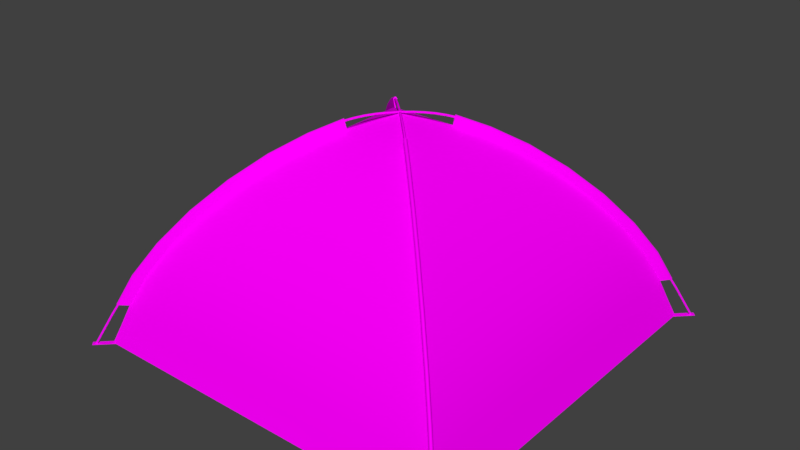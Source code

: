 # Source: BL_Tent_Civilian.blend  (saved by Blender 2.79.0; exported with 4.5.12 LTS)
import bpy
from mathutils import Matrix  # noqa: F401  (used for matrix-valued properties, if any)

bpy.ops.wm.read_factory_settings(use_empty=True)
scene = bpy.context.scene
scene.name = 'Scene'

# ---- collections
col_collection_1 = bpy.data.collections.new('Collection 1'); scene.collection.children.link(col_collection_1)

# ---- images (referenced by path relative to the original .blend; pixels are not part of the script)
import os
ASSET_DIR = os.environ.get("B2B_ASSET_DIR", "")  # directory of the original .blend (textures are referenced by path, not embedded)
HERE = os.path.dirname(os.path.abspath(__file__))  # packed textures are extracted next to this script under _unpacked/

def load_image(name, relpath, width, height, colorspace="sRGB"):
    """Load a texture the original file referenced (path relative to the .blend, or extracted next to this script)."""
    p = next((c for c in (os.path.join(HERE, relpath), os.path.join(ASSET_DIR, relpath)) if relpath and os.path.exists(c)), "")
    if p:
        img = bpy.data.images.load(p, check_existing=True)
        img.name = name
    else:  # same state as the original file: an image datablock whose file is absent (Cycles renders it pink)
        img = bpy.data.images.new(name, width, height)
        img.source = "FILE"
        img.filepath = "//" + (relpath or name)
    img.colorspace_settings.name = colorspace
    return img
img_tx_tent_civilian_png = load_image('TX_Tent_Civilian.png', 'TX_Tent_Civilian.png', 1024, 1024, 'sRGB')

# ---- materials (node trees are filled in below, after node groups)
mat_mt_tent_civilian = bpy.data.materials.new('MT_Tent_Civilian')
mat_mt_tent_civilian.alpha_threshold = 0.0
mat_mt_tent_civilian.roughness = 0.5

# ---- node groups
ng_auto_smooth = bpy.data.node_groups.new('Auto Smooth', 'GeometryNodeTree')
_s = ng_auto_smooth.interface.new_socket(name='Geometry', in_out='OUTPUT', socket_type='NodeSocketGeometry')
_s = ng_auto_smooth.interface.new_socket(name='Geometry', in_out='INPUT', socket_type='NodeSocketGeometry')
_s = ng_auto_smooth.interface.new_socket(name='Angle', in_out='INPUT', socket_type='NodeSocketFloat')
_s.subtype = 'ANGLE'
_s.min_value = 0.0
_s.max_value = 3.142
ng_auto_smooth.is_modifier = True
_N = ng_auto_smooth.nodes; _L = ng_auto_smooth.links
n0 = _N.new('NodeGroupOutput'); n0.name = 'Group Output'; n0.location = (480, -100)
n1 = _N.new('NodeGroupInput'); n1.name = 'Group Input'; n1.location = (-420, -300)
n2 = _N.new('NodeGroupInput'); n2.name = 'Group Input.001'; n2.location = (-60, -100)
n3 = _N.new('GeometryNodeSetShadeSmooth'); n3.name = 'Set Shade Smooth'; n3.location = (120, -100)
n3.domain = 'EDGE'
n4 = _N.new('GeometryNodeSetShadeSmooth'); n4.name = 'Set Shade Smooth.001'; n4.location = (300, -100)
n5 = _N.new('GeometryNodeInputMeshEdgeAngle'); n5.name = 'Edge Angle'; n5.location = (-420, -220)
n6 = _N.new('GeometryNodeInputEdgeSmooth'); n6.name = 'Is Edge Smooth'; n6.location = (-60, -160)
n7 = _N.new('GeometryNodeInputShadeSmooth'); n7.name = 'Is Face Smooth'; n7.location = (-240, -340)
n8 = _N.new('FunctionNodeBooleanMath'); n8.name = 'Boolean Math'; n8.location = (-60, -220)
n9 = _N.new('FunctionNodeCompare'); n9.name = 'Compare'; n9.location = (-240, -180)
n9.operation = 'LESS_EQUAL'
_L.new(n5.outputs[0], n9.inputs[0])
_L.new(n4.outputs[0], n0.inputs[0])
_L.new(n1.outputs[1], n9.inputs[1])
_L.new(n9.outputs[0], n8.inputs[0])
_L.new(n7.outputs[0], n8.inputs[1])
_L.new(n2.outputs[0], n3.inputs[0])
_L.new(n6.outputs[0], n3.inputs[1])
_L.new(n3.outputs[0], n4.inputs[0])
_L.new(n8.outputs[0], n3.inputs[2])
n0.is_active_output = True

# ---- material node trees
mat_mt_tent_civilian.use_nodes = True; mat_mt_tent_civilian.node_tree.nodes.clear()
_N = mat_mt_tent_civilian.node_tree.nodes; _L = mat_mt_tent_civilian.node_tree.links
n0 = _N.new('ShaderNodeOutputMaterial'); n0.name = 'Material Output'; n0.location = (300, 300)
n1 = _N.new('ShaderNodeBsdfDiffuse'); n1.name = 'Diffuse BSDF'; n1.location = (10, 300)
n2 = _N.new('ShaderNodeTexImage'); n2.name = 'Image Texture'; n2.location = (-182, 267)
n2.width = 138
n2.image = img_tx_tent_civilian_png
_L.new(n1.outputs[0], n0.inputs[0])
_L.new(n2.outputs[0], n1.inputs[0])
n0.is_active_output = True

# ---- world
world_world = bpy.data.worlds.new('World'); scene.world = world_world
world_world.color = (0.05088, 0.05088, 0.05088)
world_world.use_sun_shadow = False
world_world.sun_shadow_jitter_overblur = 0.0
world_world.cycles.sampling_method = 'MANUAL'

# ---- meshes
me_ms_tent_civilian = bpy.data.meshes.new('MS_Tent_Civilian')
me_ms_tent_civilian.from_pydata([(-1.053, -1.053, 0.0), (-1.053, 1.053, 0.0), (1.053, -1.053, 0.0), (0.0, 0.0, 1.216), (1.053, 1.053, 0.0), (-1.018, -1.018, 0.1001), (-0.9767, -0.9767, 0.2235), (-0.9129, -0.9129, 0.3787), (-0.8174, -0.8174, 0.5465), (-0.6995, -0.6995, 0.7109), (-0.568, -0.568, 0.8599), (-0.432, -0.432, 0.9848), (-0.3005, -0.3005, 1.081), (-0.1826, -0.1826, 1.146), (-0.08715, -0.08715, 1.184), (-0.08715, 0.08715, 1.184), (-0.1826, 0.1826, 1.146), (-0.3005, 0.3005, 1.081), (-0.432, 0.432, 0.9848), (-0.568, 0.568, 0.8599), (-0.6995, 0.6995, 0.7109), (-0.8174, 0.8174, 0.5465), (-0.9129, 0.9129, 0.3787), (-0.9767, 0.9767, 0.2235), (-1.018, 1.018, 0.1001), (0.08715, 0.08715, 1.184), (0.1826, 0.1826, 1.146), (0.3005, 0.3005, 1.081), (0.432, 0.432, 0.9848), (0.568, 0.568, 0.8599), (0.6995, 0.6995, 0.7109), (0.8174, 0.8174, 0.5465), (0.9129, 0.9129, 0.3787), (0.9767, 0.9767, 0.2235), (1.018, 1.018, 0.1001), (0.08715, -0.08715, 1.184), (0.1826, -0.1826, 1.146), (0.3005, -0.3005, 1.081), (0.432, -0.432, 0.9848), (0.568, -0.568, 0.8599), (0.6995, -0.6995, 0.7109), (0.8174, -0.8174, 0.5465), (0.9129, -0.9129, 0.3787), (0.9767, -0.9767, 0.2235), (1.018, -1.018, 0.1001), (0.1812, -0.1788, 1.137), (0.2988, -0.2964, 1.072), (0.4297, -0.4273, 0.9761), (0.5651, -0.5627, 0.8518), (0.696, -0.6936, 0.7035), (0.8134, -0.811, 0.5398), (0.9083, -0.9058, 0.3731), (0.9718, -0.9694, 0.2184), (0.1782, -0.1817, 1.137), (0.2959, -0.2994, 1.072), (0.4267, -0.4302, 0.9761), (0.5621, -0.5656, 0.8518), (0.693, -0.6965, 0.7035), (0.8104, -0.814, 0.5398), (0.9053, -0.9088, 0.3731), (0.9689, -0.9724, 0.2184), (1.043, -1.048, 0.1763), (1.048, -1.043, 0.1763), (1.047, -1.038, 0.1736), (1.041, -1.037, 0.1708), (1.037, -1.041, 0.1708), (1.038, -1.047, 0.1736), (1.001, -1.006, 0.2686), (1.006, -1.001, 0.2686), (1.005, -0.9963, 0.2657), (0.9996, -0.9954, 0.2628), (0.9954, -0.9996, 0.2628), (0.9963, -1.005, 0.2657), (0.1964, -0.2006, 1.189), (0.2006, -0.1964, 1.189), (0.2017, -0.1932, 1.184), (0.1985, -0.1943, 1.179), (0.1943, -0.1985, 1.179), (0.1932, -0.2017, 1.184), (0.1578, -0.162, 1.204), (0.162, -0.1578, 1.204), (0.1633, -0.1548, 1.199), (0.1604, -0.1561, 1.194), (0.1561, -0.1604, 1.194), (0.1548, -0.1633, 1.199), (0.1194, -0.1237, 1.215), (0.1237, -0.1194, 1.215), (0.1252, -0.1167, 1.21), (0.1225, -0.1182, 1.205), (0.1182, -0.1225, 1.205), (0.1167, -0.1252, 1.21), (0.08129, -0.08554, 1.222), (0.08554, -0.08129, 1.222), (0.08728, -0.0788, 1.217), (0.08478, -0.08054, 1.212), (0.08054, -0.08478, 1.212), (0.0788, -0.08728, 1.217), (0.04334, -0.04759, 1.226), (0.04759, -0.04334, 1.226), (0.04958, -0.0411, 1.221), (0.04733, -0.04309, 1.216), (0.04309, -0.04733, 1.216), (0.0411, -0.04958, 1.221), (0.006252, 0.002234, 1.223), (-0.002234, -0.006252, 1.223), (1.121, -1.117, -4.194e-09), (1.119, -1.11, -3.728e-09), (1.113, -1.108, -2.796e-09), (1.117, -1.121, -4.194e-09), (1.11, -1.119, -3.728e-09), (1.108, -1.113, -2.796e-09), (0.1915, -0.1878, 1.2), (0.1953, -0.1813, 1.192), (0.3154, -0.3117, 1.131), (0.3185, -0.3044, 1.124), (0.4535, -0.4498, 1.031), (0.4557, -0.4416, 1.024), (0.5962, -0.5926, 0.8994), (0.5976, -0.5836, 0.8934), (0.7343, -0.7306, 0.743), (0.7348, -0.7208, 0.738), (0.8582, -0.8545, 0.5703), (0.8579, -0.8439, 0.5664), (0.9584, -0.9547, 0.3942), (0.9575, -0.9435, 0.3913), (1.024, -1.01, 0.2293), (1.025, -1.022, 0.2312), (0.1808, -0.1959, 1.192), (0.1873, -0.1921, 1.2), (0.3039, -0.319, 1.124), (0.3112, -0.3159, 1.131), (0.4411, -0.4562, 1.024), (0.4492, -0.454, 1.031), (0.583, -0.5981, 0.8934), (0.592, -0.5968, 0.8994), (0.7202, -0.7354, 0.738), (0.7301, -0.7349, 0.743), (0.8433, -0.8585, 0.5664), (0.8539, -0.8587, 0.5703), (0.9429, -0.958, 0.3913), (0.9541, -0.9589, 0.3942), (1.021, -1.026, 0.2312), (1.01, -1.025, 0.2293), (0.0, -0.004003, 1.228), (0.0, -0.004003, 1.218), (0.004003, 0.0, 1.228), (0.004003, 0.0, 1.218), (1.053, -1.053, 0.0), (1.118, -1.138, -9.187e-09), (1.118, -1.138, 0.002002), (1.138, -1.118, -9.187e-09), (1.138, -1.118, 0.002002), (1.053, -1.033, 0.0), (1.053, -1.033, 0.002002), (1.053, -1.053, 0.002002), (1.033, -1.053, 0.0), (1.033, -1.053, 0.002002), (1.128, -1.128, -9.187e-09), (1.128, -1.128, 0.002002), (-0.1812, -0.1788, 1.137), (-0.2988, -0.2964, 1.072), (-0.4297, -0.4273, 0.9761), (-0.5651, -0.5627, 0.8518), (-0.696, -0.6936, 0.7035), (-0.8134, -0.811, 0.5398), (-0.9083, -0.9058, 0.3731), (-0.9718, -0.9694, 0.2184), (-0.1782, -0.1817, 1.137), (-0.2959, -0.2994, 1.072), (-0.4267, -0.4302, 0.9761), (-0.5621, -0.5656, 0.8518), (-0.693, -0.6965, 0.7035), (-0.8104, -0.814, 0.5398), (-0.9053, -0.9088, 0.3731), (-0.9689, -0.9724, 0.2184), (-1.043, -1.048, 0.1763), (-1.048, -1.043, 0.1763), (-1.047, -1.038, 0.1736), (-1.041, -1.037, 0.1708), (-1.037, -1.041, 0.1708), (-1.038, -1.047, 0.1736), (-1.001, -1.006, 0.2686), (-1.006, -1.001, 0.2686), (-1.005, -0.9963, 0.2657), (-0.9996, -0.9954, 0.2628), (-0.9954, -0.9996, 0.2628), (-0.9963, -1.005, 0.2657), (-0.1964, -0.2006, 1.189), (-0.2006, -0.1964, 1.189), (-0.2017, -0.1932, 1.184), (-0.1985, -0.1943, 1.179), (-0.1943, -0.1985, 1.179), (-0.1932, -0.2017, 1.184), (-0.1578, -0.162, 1.204), (-0.162, -0.1578, 1.204), (-0.1633, -0.1548, 1.199), (-0.1604, -0.1561, 1.194), (-0.1561, -0.1604, 1.194), (-0.1548, -0.1633, 1.199), (-0.1194, -0.1237, 1.215), (-0.1237, -0.1194, 1.215), (-0.1252, -0.1167, 1.21), (-0.1225, -0.1182, 1.205), (-0.1182, -0.1225, 1.205), (-0.1167, -0.1252, 1.21), (-0.08129, -0.08554, 1.222), (-0.08554, -0.08129, 1.222), (-0.08728, -0.0788, 1.217), (-0.08478, -0.08054, 1.212), (-0.08054, -0.08478, 1.212), (-0.0788, -0.08728, 1.217), (-0.04334, -0.04759, 1.226), (-0.04759, -0.04334, 1.226), (-0.04958, -0.0411, 1.221), (-0.04733, -0.04309, 1.216), (-0.04309, -0.04733, 1.216), (-0.0411, -0.04958, 1.221), (-0.006252, 0.002234, 1.223), (0.002234, -0.006252, 1.223), (-1.121, -1.117, -4.194e-09), (-1.119, -1.11, -3.728e-09), (-1.113, -1.108, -2.796e-09), (-1.117, -1.121, -4.194e-09), (-1.11, -1.119, -3.728e-09), (-1.108, -1.113, -2.796e-09), (-0.1915, -0.1878, 1.2), (-0.1953, -0.1813, 1.192), (-0.3154, -0.3117, 1.131), (-0.3185, -0.3044, 1.124), (-0.4535, -0.4498, 1.031), (-0.4557, -0.4416, 1.024), (-0.5962, -0.5926, 0.8994), (-0.5976, -0.5836, 0.8934), (-0.7343, -0.7306, 0.743), (-0.7348, -0.7208, 0.738), (-0.8582, -0.8545, 0.5703), (-0.8579, -0.8439, 0.5664), (-0.9584, -0.9547, 0.3942), (-0.9575, -0.9435, 0.3913), (-1.024, -1.01, 0.2293), (-1.025, -1.022, 0.2312), (-0.1808, -0.1959, 1.192), (-0.1873, -0.1921, 1.2), (-0.3039, -0.319, 1.124), (-0.3112, -0.3159, 1.131), (-0.4411, -0.4562, 1.024), (-0.4492, -0.454, 1.031), (-0.583, -0.5981, 0.8934), (-0.592, -0.5968, 0.8994), (-0.7202, -0.7354, 0.738), (-0.7301, -0.7349, 0.743), (-0.8433, -0.8585, 0.5664), (-0.8539, -0.8587, 0.5703), (-0.9429, -0.958, 0.3913), (-0.9541, -0.9589, 0.3942), (-1.021, -1.026, 0.2312), (-1.01, -1.025, 0.2293), (0.0, -0.004003, 1.228), (0.0, -0.004003, 1.218), (-0.004003, 0.0, 1.228), (-0.004003, 0.0, 1.218), (-1.053, -1.053, 0.0), (-1.118, -1.138, -9.187e-09), (-1.118, -1.138, 0.002002), (-1.138, -1.118, -9.187e-09), (-1.138, -1.118, 0.002002), (-1.053, -1.033, 0.0), (-1.053, -1.033, 0.002002), (-1.053, -1.053, 0.002002), (-1.033, -1.053, 0.0), (-1.033, -1.053, 0.002002), (-1.128, -1.128, -9.187e-09), (-1.128, -1.128, 0.002002), (0.1812, 0.1788, 1.137), (0.2988, 0.2964, 1.072), (0.4297, 0.4273, 0.9761), (0.5651, 0.5627, 0.8518), (0.696, 0.6936, 0.7035), (0.8134, 0.811, 0.5398), (0.9083, 0.9058, 0.3731), (0.9718, 0.9694, 0.2184), (0.1782, 0.1817, 1.137), (0.2959, 0.2994, 1.072), (0.4267, 0.4302, 0.9761), (0.5621, 0.5656, 0.8518), (0.693, 0.6965, 0.7035), (0.8104, 0.814, 0.5398), (0.9053, 0.9088, 0.3731), (0.9689, 0.9724, 0.2184), (1.043, 1.048, 0.1763), (1.048, 1.043, 0.1763), (1.047, 1.038, 0.1736), (1.041, 1.037, 0.1708), (1.037, 1.041, 0.1708), (1.038, 1.047, 0.1736), (1.001, 1.006, 0.2686), (1.006, 1.001, 0.2686), (1.005, 0.9963, 0.2657), (0.9996, 0.9954, 0.2628), (0.9954, 0.9996, 0.2628), (0.9963, 1.005, 0.2657), (0.1964, 0.2006, 1.189), (0.2006, 0.1964, 1.189), (0.2017, 0.1932, 1.184), (0.1985, 0.1943, 1.179), (0.1943, 0.1985, 1.179), (0.1932, 0.2017, 1.184), (0.1578, 0.162, 1.204), (0.162, 0.1578, 1.204), (0.1633, 0.1548, 1.199), (0.1604, 0.1561, 1.194), (0.1561, 0.1604, 1.194), (0.1548, 0.1633, 1.199), (0.1194, 0.1237, 1.215), (0.1237, 0.1194, 1.215), (0.1252, 0.1167, 1.21), (0.1225, 0.1182, 1.205), (0.1182, 0.1225, 1.205), (0.1167, 0.1252, 1.21), (0.08129, 0.08554, 1.222), (0.08554, 0.08129, 1.222), (0.08728, 0.0788, 1.217), (0.08478, 0.08054, 1.212), (0.08054, 0.08478, 1.212), (0.0788, 0.08728, 1.217), (0.04334, 0.04759, 1.226), (0.04759, 0.04334, 1.226), (0.04958, 0.0411, 1.221), (0.04733, 0.04309, 1.216), (0.04309, 0.04733, 1.216), (0.0411, 0.04958, 1.221), (0.006252, -0.002234, 1.223), (-0.002234, 0.006252, 1.223), (1.121, 1.117, -4.194e-09), (1.119, 1.11, -3.728e-09), (1.113, 1.108, -2.796e-09), (1.117, 1.121, -4.194e-09), (1.11, 1.119, -3.728e-09), (1.108, 1.113, -2.796e-09), (0.1915, 0.1878, 1.2), (0.1953, 0.1813, 1.192), (0.3154, 0.3117, 1.131), (0.3185, 0.3044, 1.124), (0.4535, 0.4498, 1.031), (0.4557, 0.4416, 1.024), (0.5962, 0.5926, 0.8994), (0.5976, 0.5836, 0.8934), (0.7343, 0.7306, 0.743), (0.7348, 0.7208, 0.738), (0.8582, 0.8545, 0.5703), (0.8579, 0.8439, 0.5664), (0.9584, 0.9547, 0.3942), (0.9575, 0.9435, 0.3913), (1.024, 1.01, 0.2293), (1.025, 1.022, 0.2312), (0.1808, 0.1959, 1.192), (0.1873, 0.1921, 1.2), (0.3039, 0.319, 1.124), (0.3112, 0.3159, 1.131), (0.4411, 0.4562, 1.024), (0.4492, 0.454, 1.031), (0.583, 0.5981, 0.8934), (0.592, 0.5968, 0.8994), (0.7202, 0.7354, 0.738), (0.7301, 0.7349, 0.743), (0.8433, 0.8585, 0.5664), (0.8539, 0.8587, 0.5703), (0.9429, 0.958, 0.3913), (0.9541, 0.9589, 0.3942), (1.021, 1.026, 0.2312), (1.01, 1.025, 0.2293), (0.0, 0.004003, 1.228), (0.0, 0.004003, 1.218), (0.004003, 0.0, 1.228), (0.004003, 0.0, 1.218), (1.053, 1.053, 0.0), (1.118, 1.138, -9.187e-09), (1.118, 1.138, 0.002002), (1.138, 1.118, -9.187e-09), (1.138, 1.118, 0.002002), (1.053, 1.033, 0.0), (1.053, 1.033, 0.002002), (1.053, 1.053, 0.002002), (1.033, 1.053, 0.0), (1.033, 1.053, 0.002002), (1.128, 1.128, -9.187e-09), (1.128, 1.128, 0.002002), (-0.1812, 0.1788, 1.137), (-0.2988, 0.2964, 1.072), (-0.4297, 0.4273, 0.9761), (-0.5651, 0.5627, 0.8518), (-0.696, 0.6936, 0.7035), (-0.8134, 0.811, 0.5398), (-0.9083, 0.9058, 0.3731), (-0.9718, 0.9694, 0.2184), (-0.1782, 0.1817, 1.137), (-0.2959, 0.2994, 1.072), (-0.4267, 0.4302, 0.9761), (-0.5621, 0.5656, 0.8518), (-0.693, 0.6965, 0.7035), (-0.8104, 0.814, 0.5398), (-0.9053, 0.9088, 0.3731), (-0.9689, 0.9724, 0.2184), (-1.043, 1.048, 0.1763), (-1.048, 1.043, 0.1763), (-1.047, 1.038, 0.1736), (-1.041, 1.037, 0.1708), (-1.037, 1.041, 0.1708), (-1.038, 1.047, 0.1736), (-1.001, 1.006, 0.2686), (-1.006, 1.001, 0.2686), (-1.005, 0.9963, 0.2657), (-0.9996, 0.9954, 0.2628), (-0.9954, 0.9996, 0.2628), (-0.9963, 1.005, 0.2657), (-0.1964, 0.2006, 1.189), (-0.2006, 0.1964, 1.189), (-0.2017, 0.1932, 1.184), (-0.1985, 0.1943, 1.179), (-0.1943, 0.1985, 1.179), (-0.1932, 0.2017, 1.184), (-0.1578, 0.162, 1.204), (-0.162, 0.1578, 1.204), (-0.1633, 0.1548, 1.199), (-0.1604, 0.1561, 1.194), (-0.1561, 0.1604, 1.194), (-0.1548, 0.1633, 1.199), (-0.1194, 0.1237, 1.215), (-0.1237, 0.1194, 1.215), (-0.1252, 0.1167, 1.21), (-0.1225, 0.1182, 1.205), (-0.1182, 0.1225, 1.205), (-0.1167, 0.1252, 1.21), (-0.08129, 0.08554, 1.222), (-0.08554, 0.08129, 1.222), (-0.08728, 0.0788, 1.217), (-0.08478, 0.08054, 1.212), (-0.08054, 0.08478, 1.212), (-0.0788, 0.08728, 1.217), (-0.04334, 0.04759, 1.226), (-0.04759, 0.04334, 1.226), (-0.04958, 0.0411, 1.221), (-0.04733, 0.04309, 1.216), (-0.04309, 0.04733, 1.216), (-0.0411, 0.04958, 1.221), (-0.006252, -0.002234, 1.223), (0.002234, 0.006252, 1.223), (-1.121, 1.117, -4.194e-09), (-1.119, 1.11, -3.728e-09), (-1.113, 1.108, -2.796e-09), (-1.117, 1.121, -4.194e-09), (-1.11, 1.119, -3.728e-09), (-1.108, 1.113, -2.796e-09), (-0.1915, 0.1878, 1.2), (-0.1953, 0.1813, 1.192), (-0.3154, 0.3117, 1.131), (-0.3185, 0.3044, 1.124), (-0.4535, 0.4498, 1.031), (-0.4557, 0.4416, 1.024), (-0.5962, 0.5926, 0.8994), (-0.5976, 0.5836, 0.8934), (-0.7343, 0.7306, 0.743), (-0.7348, 0.7208, 0.738), (-0.8582, 0.8545, 0.5703), (-0.8579, 0.8439, 0.5664), (-0.9584, 0.9547, 0.3942), (-0.9575, 0.9435, 0.3913), (-1.024, 1.01, 0.2293), (-1.025, 1.022, 0.2312), (-0.1808, 0.1959, 1.192), (-0.1873, 0.1921, 1.2), (-0.3039, 0.319, 1.124), (-0.3112, 0.3159, 1.131), (-0.4411, 0.4562, 1.024), (-0.4492, 0.454, 1.031), (-0.583, 0.5981, 0.8934), (-0.592, 0.5968, 0.8994), (-0.7202, 0.7354, 0.738), (-0.7301, 0.7349, 0.743), (-0.8433, 0.8585, 0.5664), (-0.8539, 0.8587, 0.5703), (-0.9429, 0.958, 0.3913), (-0.9541, 0.9589, 0.3942), (-1.021, 1.026, 0.2312), (-1.01, 1.025, 0.2293), (0.0, 0.004003, 1.228), (0.0, 0.004003, 1.218), (-0.004003, 0.0, 1.228), (-0.004003, 0.0, 1.218), (-1.053, 1.053, 0.0), (-1.118, 1.138, -9.187e-09), (-1.118, 1.138, 0.002002), (-1.138, 1.118, -9.187e-09), (-1.138, 1.118, 0.002002), (-1.053, 1.033, 0.0), (-1.053, 1.033, 0.002002), (-1.053, 1.053, 0.002002), (-1.033, 1.053, 0.0), (-1.033, 1.053, 0.002002), (-1.128, 1.128, -9.187e-09), (-1.128, 1.128, 0.002002), (0.0, 0.007, 1.213), (0.0, 0.007, 1.23), (0.00495, 0.00495, 1.213), (0.00495, 0.00495, 1.23), (0.007, -3.06e-10, 1.213), (0.007, -3.06e-10, 1.23), (0.00495, -0.00495, 1.213), (0.00495, -0.00495, 1.23), (-6.12e-10, -0.007, 1.213), (-6.12e-10, -0.007, 1.23), (-0.00495, -0.00495, 1.213), (-0.00495, -0.00495, 1.23), (-0.007, 8.348e-11, 1.213), (-0.007, 8.348e-11, 1.23), (-0.00495, 0.00495, 1.213), (-0.00495, 0.00495, 1.23), (-4.657e-10, -1.113e-10, 1.23)], [], [(3, 14, 35), (3, 35, 25), (1, 24, 34, 4), (2, 44, 5, 0), (44, 43, 6, 5), (43, 42, 7, 6), (42, 41, 8, 7), (41, 40, 9, 8), (40, 39, 10, 9), (39, 38, 11, 10), (38, 37, 12, 11), (37, 36, 13, 12), (36, 35, 14, 13), (24, 23, 33, 34), (23, 22, 32, 33), (22, 21, 31, 32), (21, 20, 30, 31), (20, 19, 29, 30), (19, 18, 28, 29), (18, 17, 27, 28), (17, 16, 26, 27), (16, 15, 25, 26), (14, 15, 16, 13), (13, 16, 17, 12), (12, 17, 18, 11), (11, 18, 19, 10), (10, 19, 20, 9), (9, 20, 21, 8), (8, 21, 22, 7), (7, 22, 23, 6), (6, 23, 24, 5), (5, 24, 1, 0), (3, 15, 14), (25, 35, 36, 26), (26, 36, 37, 27), (27, 37, 38, 28), (28, 38, 39, 29), (29, 39, 40, 30), (30, 40, 41, 31), (31, 41, 42, 32), (32, 42, 43, 33), (33, 43, 44, 34), (34, 44, 2, 4), (4, 2, 0, 1), (3, 25, 15), (125, 126, 141, 142), (123, 121, 138, 140), (119, 117, 134, 136), (112, 45, 53, 127), (126, 123, 140, 141), (121, 119, 136, 138), (117, 115, 132, 134), (59, 139, 137, 58), (57, 135, 133, 56), (55, 131, 129, 54), (60, 142, 139, 59), (58, 137, 135, 57), (56, 133, 131, 55), (46, 45, 112, 114), (47, 46, 114, 116), (48, 47, 116, 118), (49, 48, 118, 120), (50, 49, 120, 122), (51, 50, 122, 124), (52, 51, 124, 125), (54, 129, 127, 53), (115, 113, 130, 132), (61, 67, 72, 66), (62, 68, 67, 61), (63, 69, 68, 62), (64, 70, 69, 63), (65, 71, 70, 64), (66, 72, 71, 65), (73, 79, 84, 78), (74, 80, 79, 73), (75, 81, 80, 74), (76, 82, 81, 75), (77, 83, 82, 76), (78, 84, 83, 77), (79, 85, 90, 84), (80, 86, 85, 79), (81, 87, 86, 80), (82, 88, 87, 81), (83, 89, 88, 82), (84, 90, 89, 83), (85, 91, 96, 90), (86, 92, 91, 85), (87, 93, 92, 86), (88, 94, 93, 87), (89, 95, 94, 88), (90, 96, 95, 89), (91, 97, 102, 96), (92, 98, 97, 91), (93, 99, 98, 92), (94, 100, 99, 93), (95, 101, 100, 94), (96, 102, 101, 95), (97, 143, 104, 102), (98, 145, 143, 97), (99, 103, 145, 98), (100, 146, 103, 99), (101, 144, 146, 100), (102, 104, 144, 101), (110, 109, 66, 65), (108, 105, 62, 61), (106, 107, 64, 63), (109, 108, 61, 66), (105, 106, 63, 62), (107, 110, 65, 64), (111, 113, 114, 112), (113, 115, 116, 114), (115, 117, 118, 116), (117, 119, 120, 118), (119, 121, 122, 120), (121, 123, 124, 122), (123, 126, 125, 124), (127, 129, 130, 128), (129, 131, 132, 130), (131, 133, 134, 132), (133, 135, 136, 134), (135, 137, 138, 136), (137, 139, 140, 138), (139, 142, 141, 140), (113, 111, 128, 130), (52, 125, 142, 60), (111, 112, 127, 128), (148, 149, 156, 155), (157, 158, 149, 148), (152, 153, 151, 150), (147, 152, 150, 157), (154, 156, 149, 158), (150, 151, 158, 157), (153, 154, 158, 151), (155, 147, 157, 148), (239, 256, 255, 240), (237, 254, 252, 235), (233, 250, 248, 231), (226, 241, 167, 159), (240, 255, 254, 237), (235, 252, 250, 233), (231, 248, 246, 229), (173, 172, 251, 253), (171, 170, 247, 249), (169, 168, 243, 245), (174, 173, 253, 256), (172, 171, 249, 251), (170, 169, 245, 247), (160, 228, 226, 159), (161, 230, 228, 160), (162, 232, 230, 161), (163, 234, 232, 162), (164, 236, 234, 163), (165, 238, 236, 164), (166, 239, 238, 165), (168, 167, 241, 243), (229, 246, 244, 227), (175, 180, 186, 181), (176, 175, 181, 182), (177, 176, 182, 183), (178, 177, 183, 184), (179, 178, 184, 185), (180, 179, 185, 186), (187, 192, 198, 193), (188, 187, 193, 194), (189, 188, 194, 195), (190, 189, 195, 196), (191, 190, 196, 197), (192, 191, 197, 198), (193, 198, 204, 199), (194, 193, 199, 200), (195, 194, 200, 201), (196, 195, 201, 202), (197, 196, 202, 203), (198, 197, 203, 204), (199, 204, 210, 205), (200, 199, 205, 206), (201, 200, 206, 207), (202, 201, 207, 208), (203, 202, 208, 209), (204, 203, 209, 210), (205, 210, 216, 211), (206, 205, 211, 212), (207, 206, 212, 213), (208, 207, 213, 214), (209, 208, 214, 215), (210, 209, 215, 216), (211, 216, 218, 257), (212, 211, 257, 259), (213, 212, 259, 217), (214, 213, 217, 260), (215, 214, 260, 258), (216, 215, 258, 218), (224, 179, 180, 223), (222, 175, 176, 219), (220, 177, 178, 221), (223, 180, 175, 222), (219, 176, 177, 220), (221, 178, 179, 224), (225, 226, 228, 227), (227, 228, 230, 229), (229, 230, 232, 231), (231, 232, 234, 233), (233, 234, 236, 235), (235, 236, 238, 237), (237, 238, 239, 240), (241, 242, 244, 243), (243, 244, 246, 245), (245, 246, 248, 247), (247, 248, 250, 249), (249, 250, 252, 251), (251, 252, 254, 253), (253, 254, 255, 256), (227, 244, 242, 225), (166, 174, 256, 239), (225, 242, 241, 226), (262, 269, 270, 263), (271, 262, 263, 272), (266, 264, 265, 267), (261, 271, 264, 266), (268, 272, 263, 270), (264, 271, 272, 265), (267, 265, 272, 268), (269, 262, 271, 261), (353, 370, 369, 354), (351, 368, 366, 349), (347, 364, 362, 345), (340, 355, 281, 273), (354, 369, 368, 351), (349, 366, 364, 347), (345, 362, 360, 343), (287, 286, 365, 367), (285, 284, 361, 363), (283, 282, 357, 359), (288, 287, 367, 370), (286, 285, 363, 365), (284, 283, 359, 361), (274, 342, 340, 273), (275, 344, 342, 274), (276, 346, 344, 275), (277, 348, 346, 276), (278, 350, 348, 277), (279, 352, 350, 278), (280, 353, 352, 279), (282, 281, 355, 357), (343, 360, 358, 341), (289, 294, 300, 295), (290, 289, 295, 296), (291, 290, 296, 297), (292, 291, 297, 298), (293, 292, 298, 299), (294, 293, 299, 300), (301, 306, 312, 307), (302, 301, 307, 308), (303, 302, 308, 309), (304, 303, 309, 310), (305, 304, 310, 311), (306, 305, 311, 312), (307, 312, 318, 313), (308, 307, 313, 314), (309, 308, 314, 315), (310, 309, 315, 316), (311, 310, 316, 317), (312, 311, 317, 318), (313, 318, 324, 319), (314, 313, 319, 320), (315, 314, 320, 321), (316, 315, 321, 322), (317, 316, 322, 323), (318, 317, 323, 324), (319, 324, 330, 325), (320, 319, 325, 326), (321, 320, 326, 327), (322, 321, 327, 328), (323, 322, 328, 329), (324, 323, 329, 330), (325, 330, 332, 371), (326, 325, 371, 373), (327, 326, 373, 331), (328, 327, 331, 374), (329, 328, 374, 372), (330, 329, 372, 332), (338, 293, 294, 337), (336, 289, 290, 333), (334, 291, 292, 335), (337, 294, 289, 336), (333, 290, 291, 334), (335, 292, 293, 338), (339, 340, 342, 341), (341, 342, 344, 343), (343, 344, 346, 345), (345, 346, 348, 347), (347, 348, 350, 349), (349, 350, 352, 351), (351, 352, 353, 354), (355, 356, 358, 357), (357, 358, 360, 359), (359, 360, 362, 361), (361, 362, 364, 363), (363, 364, 366, 365), (365, 366, 368, 367), (367, 368, 369, 370), (341, 358, 356, 339), (280, 288, 370, 353), (339, 356, 355, 340), (376, 383, 384, 377), (385, 376, 377, 386), (380, 378, 379, 381), (375, 385, 378, 380), (382, 386, 377, 384), (378, 385, 386, 379), (381, 379, 386, 382), (383, 376, 385, 375), (467, 468, 483, 484), (465, 463, 480, 482), (461, 459, 476, 478), (454, 387, 395, 469), (468, 465, 482, 483), (463, 461, 478, 480), (459, 457, 474, 476), (401, 481, 479, 400), (399, 477, 475, 398), (397, 473, 471, 396), (402, 484, 481, 401), (400, 479, 477, 399), (398, 475, 473, 397), (388, 387, 454, 456), (389, 388, 456, 458), (390, 389, 458, 460), (391, 390, 460, 462), (392, 391, 462, 464), (393, 392, 464, 466), (394, 393, 466, 467), (396, 471, 469, 395), (457, 455, 472, 474), (403, 409, 414, 408), (404, 410, 409, 403), (405, 411, 410, 404), (406, 412, 411, 405), (407, 413, 412, 406), (408, 414, 413, 407), (415, 421, 426, 420), (416, 422, 421, 415), (417, 423, 422, 416), (418, 424, 423, 417), (419, 425, 424, 418), (420, 426, 425, 419), (421, 427, 432, 426), (422, 428, 427, 421), (423, 429, 428, 422), (424, 430, 429, 423), (425, 431, 430, 424), (426, 432, 431, 425), (427, 433, 438, 432), (428, 434, 433, 427), (429, 435, 434, 428), (430, 436, 435, 429), (431, 437, 436, 430), (432, 438, 437, 431), (433, 439, 444, 438), (434, 440, 439, 433), (435, 441, 440, 434), (436, 442, 441, 435), (437, 443, 442, 436), (438, 444, 443, 437), (439, 485, 446, 444), (440, 487, 485, 439), (441, 445, 487, 440), (442, 488, 445, 441), (443, 486, 488, 442), (444, 446, 486, 443), (452, 451, 408, 407), (450, 447, 404, 403), (448, 449, 406, 405), (451, 450, 403, 408), (447, 448, 405, 404), (449, 452, 407, 406), (453, 455, 456, 454), (455, 457, 458, 456), (457, 459, 460, 458), (459, 461, 462, 460), (461, 463, 464, 462), (463, 465, 466, 464), (465, 468, 467, 466), (469, 471, 472, 470), (471, 473, 474, 472), (473, 475, 476, 474), (475, 477, 478, 476), (477, 479, 480, 478), (479, 481, 482, 480), (481, 484, 483, 482), (455, 453, 470, 472), (394, 467, 484, 402), (453, 454, 469, 470), (490, 491, 498, 497), (499, 500, 491, 490), (494, 495, 493, 492), (489, 494, 492, 499), (496, 498, 491, 500), (492, 493, 500, 499), (495, 496, 500, 493), (497, 489, 499, 490), (501, 502, 504, 503), (503, 504, 506, 505), (505, 506, 508, 507), (507, 508, 510, 509), (509, 510, 512, 511), (511, 512, 514, 513), (517, 514, 512, 510), (513, 514, 516, 515), (515, 516, 502, 501), (502, 516, 514, 517), (506, 517, 510, 508), (504, 502, 517, 506)])
me_ms_tent_civilian.polygons.foreach_set('use_smooth', [1, 1, 1, 1, 1, 1, 1, 1, 1, 1, 1, 1, 1, 1, 1, 1, 1, 1, 1, 1, 1, 1, 1, 1, 1, 1, 1, 1, 1, 1, 1, 1, 1, 1, 1, 1, 1, 1, 1, 1, 1, 1, 1, 1, 1, 1, 1, 1, 1, 1, 1, 1, 1, 1, 1, 1, 1, 1, 1, 1, 1, 1, 1, 1, 1, 1, 1, 1, 1, 1, 1, 1, 1, 1, 1, 1, 1, 1, 1, 1, 1, 1, 1, 1, 1, 1, 1, 1, 1, 1, 1, 1, 1, 1, 1, 1, 1, 1, 1, 1, 1, 1, 1, 1, 1, 1, 1, 1, 1, 1, 1, 1, 1, 1, 1, 1, 1, 1, 1, 1, 1, 1, 1, 1, 1, 1, 0, 0, 0, 0, 0, 0, 0, 0, 1, 1, 1, 1, 1, 1, 1, 1, 1, 1, 1, 1, 1, 1, 1, 1, 1, 1, 1, 1, 1, 1, 1, 1, 1, 1, 1, 1, 1, 1, 1, 1, 1, 1, 1, 1, 1, 1, 1, 1, 1, 1, 1, 1, 1, 1, 1, 1, 1, 1, 1, 1, 1, 1, 1, 1, 1, 1, 1, 1, 1, 1, 1, 1, 1, 1, 1, 1, 1, 1, 1, 1, 1, 1, 1, 1, 1, 1, 1, 1, 1, 0, 0, 0, 0, 0, 0, 0, 0, 1, 1, 1, 1, 1, 1, 1, 1, 1, 1, 1, 1, 1, 1, 1, 1, 1, 1, 1, 1, 1, 1, 1, 1, 1, 1, 1, 1, 1, 1, 1, 1, 1, 1, 1, 1, 1, 1, 1, 1, 1, 1, 1, 1, 1, 1, 1, 1, 1, 1, 1, 1, 1, 1, 1, 1, 1, 1, 1, 1, 1, 1, 1, 1, 1, 1, 1, 1, 1, 1, 1, 1, 1, 1, 1, 1, 1, 1, 1, 1, 1, 0, 0, 0, 0, 0, 0, 0, 0, 1, 1, 1, 1, 1, 1, 1, 1, 1, 1, 1, 1, 1, 1, 1, 1, 1, 1, 1, 1, 1, 1, 1, 1, 1, 1, 1, 1, 1, 1, 1, 1, 1, 1, 1, 1, 1, 1, 1, 1, 1, 1, 1, 1, 1, 1, 1, 1, 1, 1, 1, 1, 1, 1, 1, 1, 1, 1, 1, 1, 1, 1, 1, 1, 1, 1, 1, 1, 1, 1, 1, 1, 1, 1, 1, 1, 1, 1, 1, 1, 1, 0, 0, 0, 0, 0, 0, 0, 0, 1, 1, 1, 1, 1, 1, 1, 1, 1, 1, 1, 1])
_k = set([(0, 5), (1, 24), (2, 44), (3, 14), (3, 15), (3, 25), (3, 35), (4, 34), (5, 6), (6, 7), (7, 8), (8, 9), (9, 10), (10, 11), (11, 12), (12, 13), (13, 14), (15, 16), (16, 17), (17, 18), (18, 19), (19, 20), (20, 21), (21, 22), (22, 23), (23, 24), (25, 26), (26, 27), (27, 28), (28, 29), (29, 30), (30, 31), (31, 32), (32, 33), (33, 34), (35, 36), (36, 37), (37, 38), (38, 39), (39, 40), (40, 41), (41, 42), (42, 43), (43, 44)])
me_ms_tent_civilian.attributes.new('sharp_edge', 'BOOLEAN', 'EDGE').data.foreach_set('value', [ (min(e.vertices), max(e.vertices)) in _k for e in me_ms_tent_civilian.edges])
_uv = me_ms_tent_civilian.uv_layers.new(name='UV_Tent_Civilian')
_uv.uv.foreach_set('vector', [0.5, 0.9688, 0.4849, 0.9526, 0.5151, 0.9526, 0.9688, 0.5, 0.9526, 0.5151, 0.9526, 0.4849, 0.3125, 0.3125, 0.3188, 0.2939, 0.6812, 0.2939, 0.6875, 0.3125, 0.6875, 0.6875, 0.6812, 0.7061, 0.3188, 0.7061, 0.3125, 0.6875, 0.6812, 0.7061, 0.6733, 0.729, 0.3267, 0.729, 0.3188, 0.7061, 0.6733, 0.729, 0.6616, 0.7583, 0.3384, 0.7583, 0.3267, 0.729, 0.6616, 0.7583, 0.6445, 0.791, 0.3555, 0.791, 0.3384, 0.7583, 0.6445, 0.791, 0.623, 0.8252, 0.377, 0.8252, 0.3555, 0.791, 0.623, 0.8252, 0.5986, 0.8579, 0.4014, 0.8579, 0.377, 0.8252, 0.5986, 0.8579, 0.5747, 0.8872, 0.4253, 0.8872, 0.4014, 0.8579, 0.5747, 0.8872, 0.5518, 0.9146, 0.4482, 0.9146, 0.4253, 0.8872, 0.5518, 0.9146, 0.5312, 0.9375, 0.4688, 0.9375, 0.4482, 0.9146, 0.5312, 0.9375, 0.5151, 0.9526, 0.4849, 0.9526, 0.4688, 0.9375, 0.3188, 0.2939, 0.3267, 0.271, 0.6733, 0.271, 0.6812, 0.2939, 0.3267, 0.271, 0.3384, 0.2417, 0.6616, 0.2417, 0.6733, 0.271, 0.3384, 0.2417, 0.3555, 0.209, 0.6445, 0.209, 0.6616, 0.2417, 0.3555, 0.209, 0.377, 0.1748, 0.623, 0.1748, 0.6445, 0.209, 0.377, 0.1748, 0.4014, 0.1421, 0.5986, 0.1421, 0.623, 0.1748, 0.4014, 0.1421, 0.4253, 0.1128, 0.5747, 0.1128, 0.5986, 0.1421, 0.4253, 0.1128, 0.4482, 0.08545, 0.5518, 0.08545, 0.5747, 0.1128, 0.4482, 0.08545, 0.4688, 0.0625, 0.5312, 0.0625, 0.5518, 0.08545, 0.4688, 0.0625, 0.4849, 0.04736, 0.5151, 0.04736, 0.5312, 0.0625, 0.04736, 0.5151, 0.04736, 0.4849, 0.0625, 0.4688, 0.0625, 0.5312, 0.0625, 0.5312, 0.0625, 0.4688, 0.08545, 0.4482, 0.08545, 0.5518, 0.08545, 0.5518, 0.08545, 0.4482, 0.1128, 0.4253, 0.1128, 0.5747, 0.1128, 0.5747, 0.1128, 0.4253, 0.1421, 0.4014, 0.1421, 0.5986, 0.1421, 0.5986, 0.1421, 0.4014, 0.1748, 0.377, 0.1748, 0.623, 0.1748, 0.623, 0.1748, 0.377, 0.209, 0.3555, 0.209, 0.6445, 0.209, 0.6445, 0.209, 0.3555, 0.2417, 0.3384, 0.2417, 0.6616, 0.2417, 0.6616, 0.2417, 0.3384, 0.271, 0.3267, 0.271, 0.6733, 0.271, 0.6733, 0.271, 0.3267, 0.2939, 0.3188, 0.2939, 0.6812, 0.2939, 0.6812, 0.2939, 0.3188, 0.3125, 0.3125, 0.3125, 0.6875, 0.03125, 0.5, 0.04736, 0.4849, 0.04736, 0.5151, 0.9526, 0.4849, 0.9526, 0.5151, 0.9375, 0.5312, 0.9375, 0.4688, 0.9375, 0.4688, 0.9375, 0.5312, 0.9146, 0.5518, 0.9146, 0.4482, 0.9146, 0.4482, 0.9146, 0.5518, 0.8872, 0.5747, 0.8872, 0.4253, 0.8872, 0.4253, 0.8872, 0.5747, 0.8579, 0.5986, 0.8579, 0.4014, 0.8579, 0.4014, 0.8579, 0.5986, 0.8252, 0.623, 0.8252, 0.377, 0.8252, 0.377, 0.8252, 0.623, 0.791, 0.6445, 0.791, 0.3555, 0.791, 0.3555, 0.791, 0.6445, 0.7583, 0.6616, 0.7583, 0.3384, 0.7583, 0.3384, 0.7583, 0.6616, 0.729, 0.6733, 0.729, 0.3267, 0.729, 0.3267, 0.729, 0.6733, 0.7061, 0.6812, 0.7061, 0.3188, 0.7061, 0.3188, 0.7061, 0.6812, 0.6875, 0.6875, 0.6875, 0.3125, 0.6875, 0.3125, 0.6875, 0.6875, 0.3125, 0.6875, 0.3125, 0.3125, 0.5, 0.03125, 0.5151, 0.04736, 0.4849, 0.04736, 0.04346, 0.375, 0.04736, 0.375, 0.04736, 0.3828, 0.04346, 0.3828, 0.04736, 0.0625, 0.04736, 0.125, 0.04541, 0.125, 0.04541, 0.0625, 0.04736, 0.1875, 0.04736, 0.25, 0.04541, 0.25, 0.04541, 0.1875, 0.04346, 0.3828, 0.03125, 0.3828, 0.03125, 0.375, 0.04346, 0.375, 0.04736, 0.03125, 0.04736, 0.0625, 0.04541, 0.0625, 0.04541, 0.03125, 0.04736, 0.125, 0.04736, 0.1875, 0.04541, 0.1875, 0.04541, 0.125, 0.04736, 0.25, 0.04736, 0.3125, 0.04541, 0.3125, 0.04541, 0.25, 0.03125, 0.0625, 0.04346, 0.0625, 0.04346, 0.125, 0.03125, 0.125, 0.03125, 0.1875, 0.04346, 0.1875, 0.04346, 0.25, 0.03125, 0.25, 0.03125, 0.3125, 0.04346, 0.3125, 0.04346, 0.375, 0.03125, 0.375, 0.03125, 0.03125, 0.04346, 0.03125, 0.04346, 0.0625, 0.03125, 0.0625, 0.03125, 0.125, 0.04346, 0.125, 0.04346, 0.1875, 0.03125, 0.1875, 0.03125, 0.25, 0.04346, 0.25, 0.04346, 0.3125, 0.03125, 0.3125, 0.0625, 0.375, 0.0625, 0.4062, 0.04932, 0.4062, 0.04932, 0.375, 0.0625, 0.3125, 0.0625, 0.375, 0.04932, 0.375, 0.04932, 0.3125, 0.0625, 0.25, 0.0625, 0.3125, 0.04932, 0.3125, 0.04932, 0.25, 0.0625, 0.1875, 0.0625, 0.25, 0.04932, 0.25, 0.04932, 0.1875, 0.0625, 0.125, 0.0625, 0.1875, 0.04932, 0.1875, 0.04932, 0.125, 0.0625, 0.0625, 0.0625, 0.125, 0.04932, 0.125, 0.04932, 0.0625, 0.0625, 0.03125, 0.0625, 0.0625, 0.04932, 0.0625, 0.04932, 0.03125, 0.03125, 0.375, 0.04346, 0.375, 0.04346, 0.4062, 0.03125, 0.4062, 0.04736, 0.3125, 0.04736, 0.375, 0.04541, 0.375, 0.04541, 0.3125, 0.1094, 0.1875, 0.1094, 0.2812, 0.104, 0.2812, 0.104, 0.1875, 0.1147, 0.1875, 0.1147, 0.2812, 0.1094, 0.2812, 0.1094, 0.1875, 0.1196, 0.1875, 0.1196, 0.2812, 0.1147, 0.2812, 0.1147, 0.1875, 0.125, 0.1875, 0.125, 0.2812, 0.1196, 0.2812, 0.1196, 0.1875, 0.09912, 0.1875, 0.09912, 0.2812, 0.09375, 0.2812, 0.09375, 0.1875, 0.104, 0.1875, 0.104, 0.2812, 0.09912, 0.2812, 0.09912, 0.1875, 0.1094, 0.2812, 0.1094, 0.2188, 0.1147, 0.2188, 0.1147, 0.2812, 0.104, 0.2812, 0.104, 0.2188, 0.1094, 0.2188, 0.1094, 0.2812, 0.09912, 0.2812, 0.09912, 0.2188, 0.104, 0.2188, 0.104, 0.2812, 0.09375, 0.2812, 0.09375, 0.2188, 0.09912, 0.2188, 0.09912, 0.2812, 0.1196, 0.2812, 0.1196, 0.2188, 0.125, 0.2188, 0.125, 0.2812, 0.1147, 0.2812, 0.1147, 0.2188, 0.1196, 0.2188, 0.1196, 0.2812, 0.1094, 0.2188, 0.1094, 0.1875, 0.1147, 0.1875, 0.1147, 0.2188, 0.104, 0.2188, 0.104, 0.1875, 0.1094, 0.1875, 0.1094, 0.2188, 0.09912, 0.2188, 0.09912, 0.1875, 0.104, 0.1875, 0.104, 0.2188, 0.09375, 0.2188, 0.09375, 0.1875, 0.09912, 0.1875, 0.09912, 0.2188, 0.1196, 0.2188, 0.1196, 0.1875, 0.125, 0.1875, 0.125, 0.2188, 0.1147, 0.2188, 0.1147, 0.1875, 0.1196, 0.1875, 0.1196, 0.2188, 0.1094, 0.1875, 0.1094, 0.1406, 0.1147, 0.1406, 0.1147, 0.1875, 0.104, 0.1875, 0.104, 0.1406, 0.1094, 0.1406, 0.1094, 0.1875, 0.09912, 0.1875, 0.09912, 0.1406, 0.104, 0.1406, 0.104, 0.1875, 0.09375, 0.1875, 0.09375, 0.1406, 0.09912, 0.1406, 0.09912, 0.1875, 0.1196, 0.1875, 0.1196, 0.1406, 0.125, 0.1406, 0.125, 0.1875, 0.1147, 0.1875, 0.1147, 0.1406, 0.1196, 0.1406, 0.1196, 0.1875, 0.1094, 0.1406, 0.1094, 0.09375, 0.1147, 0.09375, 0.1147, 0.1406, 0.104, 0.1406, 0.104, 0.09375, 0.1094, 0.09375, 0.1094, 0.1406, 0.09912, 0.1406, 0.09912, 0.09375, 0.104, 0.09375, 0.104, 0.1406, 0.09375, 0.1406, 0.09375, 0.09375, 0.09912, 0.09375, 0.09912, 0.1406, 0.1196, 0.1406, 0.1196, 0.09375, 0.125, 0.09375, 0.125, 0.1406, 0.1147, 0.1406, 0.1147, 0.09375, 0.1196, 0.09375, 0.1196, 0.1406, 0.1094, 0.09375, 0.1094, 0.03125, 0.1147, 0.03125, 0.1147, 0.09375, 0.104, 0.09375, 0.104, 0.03125, 0.1094, 0.03125, 0.1094, 0.09375, 0.09912, 0.09375, 0.09912, 0.03125, 0.104, 0.03125, 0.104, 0.09375, 0.09375, 0.09375, 0.09375, 0.03125, 0.09912, 0.03125, 0.09912, 0.09375, 0.1196, 0.09375, 0.1196, 0.03125, 0.125, 0.03125, 0.125, 0.09375, 0.1147, 0.09375, 0.1147, 0.03125, 0.1196, 0.03125, 0.1196, 0.09375, 0.09912, 0.03125, 0.104, 0.03125, 0.104, 0.1875, 0.09912, 0.1875, 0.1094, 0.03125, 0.1147, 0.03125, 0.1147, 0.1875, 0.1094, 0.1875, 0.1196, 0.03125, 0.125, 0.03125, 0.125, 0.1875, 0.1196, 0.1875, 0.104, 0.03125, 0.1094, 0.03125, 0.1094, 0.1875, 0.104, 0.1875, 0.1147, 0.03125, 0.1196, 0.03125, 0.1196, 0.1875, 0.1147, 0.1875, 0.09375, 0.03125, 0.09912, 0.03125, 0.09912, 0.1875, 0.09375, 0.1875, 0.04736, 0.4062, 0.04736, 0.375, 0.04932, 0.375, 0.04932, 0.4062, 0.04736, 0.375, 0.04736, 0.3125, 0.04932, 0.3125, 0.04932, 0.375, 0.04736, 0.3125, 0.04736, 0.25, 0.04932, 0.25, 0.04932, 0.3125, 0.04736, 0.25, 0.04736, 0.1875, 0.04932, 0.1875, 0.04932, 0.25, 0.04736, 0.1875, 0.04736, 0.125, 0.04932, 0.125, 0.04932, 0.1875, 0.04736, 0.125, 0.04736, 0.0625, 0.04932, 0.0625, 0.04932, 0.125, 0.04736, 0.0625, 0.04736, 0.03125, 0.04932, 0.03125, 0.04932, 0.0625, 0.04346, 0.4062, 0.04346, 0.375, 0.04541, 0.375, 0.04541, 0.4062, 0.04346, 0.375, 0.04346, 0.3125, 0.04541, 0.3125, 0.04541, 0.375, 0.04346, 0.3125, 0.04346, 0.25, 0.04541, 0.25, 0.04541, 0.3125, 0.04346, 0.25, 0.04346, 0.1875, 0.04541, 0.1875, 0.04541, 0.25, 0.04346, 0.1875, 0.04346, 0.125, 0.04541, 0.125, 0.04541, 0.1875, 0.04346, 0.125, 0.04346, 0.0625, 0.04541, 0.0625, 0.04541, 0.125, 0.04346, 0.0625, 0.04346, 0.03125, 0.04541, 0.03125, 0.04541, 0.0625, 0.04736, 0.375, 0.04736, 0.4062, 0.04541, 0.4062, 0.04541, 0.375, 0.03125, 0.375, 0.04346, 0.375, 0.04346, 0.3828, 0.03125, 0.3828, 0.04736, 0.3828, 0.04346, 0.3828, 0.04346, 0.375, 0.04736, 0.375, 0.1562, 0.03125, 0.1587, 0.03125, 0.1587, 0.1562, 0.1562, 0.1562, 0.1719, 0.03369, 0.1719, 0.03125, 0.1851, 0.03125, 0.1851, 0.03369, 0.1875, 0.1562, 0.1851, 0.1562, 0.1851, 0.03125, 0.1875, 0.03125, 0.1719, 0.1431, 0.1587, 0.1562, 0.1587, 0.03125, 0.1719, 0.03125, 0.1719, 0.1431, 0.1587, 0.1562, 0.1587, 0.03125, 0.1719, 0.03125, 0.1587, 0.03369, 0.1587, 0.03125, 0.1719, 0.03125, 0.1719, 0.03369, 0.1851, 0.1562, 0.1719, 0.1431, 0.1719, 0.03125, 0.1851, 0.03125, 0.1851, 0.1562, 0.1719, 0.1431, 0.1719, 0.03125, 0.1851, 0.03125, 0.04346, 0.3828, 0.04346, 0.375, 0.04736, 0.375, 0.04736, 0.3828, 0.04736, 0.0625, 0.04541, 0.0625, 0.04541, 0.125, 0.04736, 0.125, 0.04736, 0.1875, 0.04541, 0.1875, 0.04541, 0.25, 0.04736, 0.25, 0.04346, 0.375, 0.04346, 0.3828, 0.03125, 0.3828, 0.03125, 0.375, 0.04736, 0.03125, 0.04541, 0.03125, 0.04541, 0.0625, 0.04736, 0.0625, 0.04736, 0.125, 0.04541, 0.125, 0.04541, 0.1875, 0.04736, 0.1875, 0.04736, 0.25, 0.04541, 0.25, 0.04541, 0.3125, 0.04736, 0.3125, 0.03125, 0.0625, 0.03125, 0.125, 0.04346, 0.125, 0.04346, 0.0625, 0.03125, 0.1875, 0.03125, 0.25, 0.04346, 0.25, 0.04346, 0.1875, 0.03125, 0.3125, 0.03125, 0.375, 0.04346, 0.375, 0.04346, 0.3125, 0.03125, 0.03125, 0.03125, 0.0625, 0.04346, 0.0625, 0.04346, 0.03125, 0.03125, 0.125, 0.03125, 0.1875, 0.04346, 0.1875, 0.04346, 0.125, 0.03125, 0.25, 0.03125, 0.3125, 0.04346, 0.3125, 0.04346, 0.25, 0.0625, 0.375, 0.04932, 0.375, 0.04932, 0.4062, 0.0625, 0.4062, 0.0625, 0.3125, 0.04932, 0.3125, 0.04932, 0.375, 0.0625, 0.375, 0.0625, 0.25, 0.04932, 0.25, 0.04932, 0.3125, 0.0625, 0.3125, 0.0625, 0.1875, 0.04932, 0.1875, 0.04932, 0.25, 0.0625, 0.25, 0.0625, 0.125, 0.04932, 0.125, 0.04932, 0.1875, 0.0625, 0.1875, 0.0625, 0.0625, 0.04932, 0.0625, 0.04932, 0.125, 0.0625, 0.125, 0.0625, 0.03125, 0.04932, 0.03125, 0.04932, 0.0625, 0.0625, 0.0625, 0.03125, 0.375, 0.03125, 0.4062, 0.04346, 0.4062, 0.04346, 0.375, 0.04736, 0.3125, 0.04541, 0.3125, 0.04541, 0.375, 0.04736, 0.375, 0.1094, 0.1875, 0.1147, 0.1875, 0.1147, 0.2812, 0.1094, 0.2812, 0.104, 0.1875, 0.1094, 0.1875, 0.1094, 0.2812, 0.104, 0.2812, 0.09912, 0.1875, 0.104, 0.1875, 0.104, 0.2812, 0.09912, 0.2812, 0.09375, 0.1875, 0.09912, 0.1875, 0.09912, 0.2812, 0.09375, 0.2812, 0.1196, 0.1875, 0.125, 0.1875, 0.125, 0.2812, 0.1196, 0.2812, 0.1147, 0.1875, 0.1196, 0.1875, 0.1196, 0.2812, 0.1147, 0.2812, 0.1094, 0.2812, 0.104, 0.2812, 0.104, 0.2188, 0.1094, 0.2188, 0.1147, 0.2812, 0.1094, 0.2812, 0.1094, 0.2188, 0.1147, 0.2188, 0.1196, 0.2812, 0.1147, 0.2812, 0.1147, 0.2188, 0.1196, 0.2188, 0.125, 0.2812, 0.1196, 0.2812, 0.1196, 0.2188, 0.125, 0.2188, 0.09912, 0.2812, 0.09375, 0.2812, 0.09375, 0.2188, 0.09912, 0.2188, 0.104, 0.2812, 0.09912, 0.2812, 0.09912, 0.2188, 0.104, 0.2188, 0.1094, 0.2188, 0.104, 0.2188, 0.104, 0.1875, 0.1094, 0.1875, 0.1147, 0.2188, 0.1094, 0.2188, 0.1094, 0.1875, 0.1147, 0.1875, 0.1196, 0.2188, 0.1147, 0.2188, 0.1147, 0.1875, 0.1196, 0.1875, 0.125, 0.2188, 0.1196, 0.2188, 0.1196, 0.1875, 0.125, 0.1875, 0.09912, 0.2188, 0.09375, 0.2188, 0.09375, 0.1875, 0.09912, 0.1875, 0.104, 0.2188, 0.09912, 0.2188, 0.09912, 0.1875, 0.104, 0.1875, 0.1094, 0.1875, 0.104, 0.1875, 0.104, 0.1406, 0.1094, 0.1406, 0.1147, 0.1875, 0.1094, 0.1875, 0.1094, 0.1406, 0.1147, 0.1406, 0.1196, 0.1875, 0.1147, 0.1875, 0.1147, 0.1406, 0.1196, 0.1406, 0.125, 0.1875, 0.1196, 0.1875, 0.1196, 0.1406, 0.125, 0.1406, 0.09912, 0.1875, 0.09375, 0.1875, 0.09375, 0.1406, 0.09912, 0.1406, 0.104, 0.1875, 0.09912, 0.1875, 0.09912, 0.1406, 0.104, 0.1406, 0.1094, 0.1406, 0.104, 0.1406, 0.104, 0.09375, 0.1094, 0.09375, 0.1147, 0.1406, 0.1094, 0.1406, 0.1094, 0.09375, 0.1147, 0.09375, 0.1196, 0.1406, 0.1147, 0.1406, 0.1147, 0.09375, 0.1196, 0.09375, 0.125, 0.1406, 0.1196, 0.1406, 0.1196, 0.09375, 0.125, 0.09375, 0.09912, 0.1406, 0.09375, 0.1406, 0.09375, 0.09375, 0.09912, 0.09375, 0.104, 0.1406, 0.09912, 0.1406, 0.09912, 0.09375, 0.104, 0.09375, 0.1094, 0.09375, 0.104, 0.09375, 0.104, 0.03125, 0.1094, 0.03125, 0.1147, 0.09375, 0.1094, 0.09375, 0.1094, 0.03125, 0.1147, 0.03125, 0.1196, 0.09375, 0.1147, 0.09375, 0.1147, 0.03125, 0.1196, 0.03125, 0.125, 0.09375, 0.1196, 0.09375, 0.1196, 0.03125, 0.125, 0.03125, 0.09912, 0.09375, 0.09375, 0.09375, 0.09375, 0.03125, 0.09912, 0.03125, 0.104, 0.09375, 0.09912, 0.09375, 0.09912, 0.03125, 0.104, 0.03125, 0.1196, 0.03125, 0.1196, 0.1875, 0.1147, 0.1875, 0.1147, 0.03125, 0.1094, 0.03125, 0.1094, 0.1875, 0.104, 0.1875, 0.104, 0.03125, 0.09912, 0.03125, 0.09912, 0.1875, 0.09375, 0.1875, 0.09375, 0.03125, 0.1147, 0.03125, 0.1147, 0.1875, 0.1094, 0.1875, 0.1094, 0.03125, 0.104, 0.03125, 0.104, 0.1875, 0.09912, 0.1875, 0.09912, 0.03125, 0.125, 0.03125, 0.125, 0.1875, 0.1196, 0.1875, 0.1196, 0.03125, 0.04736, 0.4062, 0.04932, 0.4062, 0.04932, 0.375, 0.04736, 0.375, 0.04736, 0.375, 0.04932, 0.375, 0.04932, 0.3125, 0.04736, 0.3125, 0.04736, 0.3125, 0.04932, 0.3125, 0.04932, 0.25, 0.04736, 0.25, 0.04736, 0.25, 0.04932, 0.25, 0.04932, 0.1875, 0.04736, 0.1875, 0.04736, 0.1875, 0.04932, 0.1875, 0.04932, 0.125, 0.04736, 0.125, 0.04736, 0.125, 0.04932, 0.125, 0.04932, 0.0625, 0.04736, 0.0625, 0.04736, 0.0625, 0.04932, 0.0625, 0.04932, 0.03125, 0.04736, 0.03125, 0.04346, 0.4062, 0.04541, 0.4062, 0.04541, 0.375, 0.04346, 0.375, 0.04346, 0.375, 0.04541, 0.375, 0.04541, 0.3125, 0.04346, 0.3125, 0.04346, 0.3125, 0.04541, 0.3125, 0.04541, 0.25, 0.04346, 0.25, 0.04346, 0.25, 0.04541, 0.25, 0.04541, 0.1875, 0.04346, 0.1875, 0.04346, 0.1875, 0.04541, 0.1875, 0.04541, 0.125, 0.04346, 0.125, 0.04346, 0.125, 0.04541, 0.125, 0.04541, 0.0625, 0.04346, 0.0625, 0.04346, 0.0625, 0.04541, 0.0625, 0.04541, 0.03125, 0.04346, 0.03125, 0.04736, 0.375, 0.04541, 0.375, 0.04541, 0.4062, 0.04736, 0.4062, 0.03125, 0.3828, 0.03125, 0.375, 0.04346, 0.375, 0.04346, 0.3828, 0.04736, 0.375, 0.04736, 0.3828, 0.04346, 0.3828, 0.04346, 0.375, 0.1562, 0.03125, 0.1562, 0.1562, 0.1587, 0.1562, 0.1587, 0.03125, 0.1719, 0.03125, 0.1851, 0.03125, 0.1851, 0.03369, 0.1719, 0.03369, 0.1875, 0.1562, 0.1875, 0.03125, 0.1851, 0.03125, 0.1851, 0.1562, 0.1719, 0.1431, 0.1719, 0.03125, 0.1851, 0.03125, 0.1851, 0.1562, 0.1719, 0.1431, 0.1719, 0.03125, 0.1587, 0.03125, 0.1587, 0.1562, 0.1587, 0.03125, 0.1719, 0.03125, 0.1719, 0.03369, 0.1587, 0.03369, 0.1851, 0.1562, 0.1851, 0.03125, 0.1719, 0.03125, 0.1719, 0.1431, 0.1587, 0.1562, 0.1587, 0.03125, 0.1719, 0.03125, 0.1719, 0.1431, 0.04346, 0.3828, 0.04346, 0.375, 0.04736, 0.375, 0.04736, 0.3828, 0.04736, 0.0625, 0.04541, 0.0625, 0.04541, 0.125, 0.04736, 0.125, 0.04736, 0.1875, 0.04541, 0.1875, 0.04541, 0.25, 0.04736, 0.25, 0.04346, 0.375, 0.04346, 0.3828, 0.03125, 0.3828, 0.03125, 0.375, 0.04736, 0.03125, 0.04541, 0.03125, 0.04541, 0.0625, 0.04736, 0.0625, 0.04736, 0.125, 0.04541, 0.125, 0.04541, 0.1875, 0.04736, 0.1875, 0.04736, 0.25, 0.04541, 0.25, 0.04541, 0.3125, 0.04736, 0.3125, 0.03125, 0.0625, 0.03125, 0.125, 0.04346, 0.125, 0.04346, 0.0625, 0.03125, 0.1875, 0.03125, 0.25, 0.04346, 0.25, 0.04346, 0.1875, 0.03125, 0.3125, 0.03125, 0.375, 0.04346, 0.375, 0.04346, 0.3125, 0.03125, 0.03125, 0.03125, 0.0625, 0.04346, 0.0625, 0.04346, 0.03125, 0.03125, 0.125, 0.03125, 0.1875, 0.04346, 0.1875, 0.04346, 0.125, 0.03125, 0.25, 0.03125, 0.3125, 0.04346, 0.3125, 0.04346, 0.25, 0.0625, 0.375, 0.04932, 0.375, 0.04932, 0.4062, 0.0625, 0.4062, 0.0625, 0.3125, 0.04932, 0.3125, 0.04932, 0.375, 0.0625, 0.375, 0.0625, 0.25, 0.04932, 0.25, 0.04932, 0.3125, 0.0625, 0.3125, 0.0625, 0.1875, 0.04932, 0.1875, 0.04932, 0.25, 0.0625, 0.25, 0.0625, 0.125, 0.04932, 0.125, 0.04932, 0.1875, 0.0625, 0.1875, 0.0625, 0.0625, 0.04932, 0.0625, 0.04932, 0.125, 0.0625, 0.125, 0.0625, 0.03125, 0.04932, 0.03125, 0.04932, 0.0625, 0.0625, 0.0625, 0.03125, 0.375, 0.03125, 0.4062, 0.04346, 0.4062, 0.04346, 0.375, 0.04736, 0.3125, 0.04541, 0.3125, 0.04541, 0.375, 0.04736, 0.375, 0.1094, 0.1875, 0.1147, 0.1875, 0.1147, 0.2812, 0.1094, 0.2812, 0.104, 0.1875, 0.1094, 0.1875, 0.1094, 0.2812, 0.104, 0.2812, 0.09912, 0.1875, 0.104, 0.1875, 0.104, 0.2812, 0.09912, 0.2812, 0.09375, 0.1875, 0.09912, 0.1875, 0.09912, 0.2812, 0.09375, 0.2812, 0.1196, 0.1875, 0.125, 0.1875, 0.125, 0.2812, 0.1196, 0.2812, 0.1147, 0.1875, 0.1196, 0.1875, 0.1196, 0.2812, 0.1147, 0.2812, 0.1094, 0.03125, 0.1147, 0.03125, 0.1147, 0.09375, 0.1094, 0.09375, 0.104, 0.03125, 0.1094, 0.03125, 0.1094, 0.09375, 0.104, 0.09375, 0.09912, 0.03125, 0.104, 0.03125, 0.104, 0.09375, 0.09912, 0.09375, 0.09375, 0.03125, 0.09912, 0.03125, 0.09912, 0.09375, 0.09375, 0.09375, 0.1196, 0.03125, 0.125, 0.03125, 0.125, 0.09375, 0.1196, 0.09375, 0.1147, 0.03125, 0.1196, 0.03125, 0.1196, 0.09375, 0.1147, 0.09375, 0.1094, 0.09375, 0.1147, 0.09375, 0.1147, 0.1406, 0.1094, 0.1406, 0.104, 0.09375, 0.1094, 0.09375, 0.1094, 0.1406, 0.104, 0.1406, 0.09912, 0.09375, 0.104, 0.09375, 0.104, 0.1406, 0.09912, 0.1406, 0.09375, 0.09375, 0.09912, 0.09375, 0.09912, 0.1406, 0.09375, 0.1406, 0.1196, 0.09375, 0.125, 0.09375, 0.125, 0.1406, 0.1196, 0.1406, 0.1147, 0.09375, 0.1196, 0.09375, 0.1196, 0.1406, 0.1147, 0.1406, 0.1094, 0.1406, 0.1147, 0.1406, 0.1147, 0.1875, 0.1094, 0.1875, 0.104, 0.1406, 0.1094, 0.1406, 0.1094, 0.1875, 0.104, 0.1875, 0.09912, 0.1406, 0.104, 0.1406, 0.104, 0.1875, 0.09912, 0.1875, 0.09375, 0.1406, 0.09912, 0.1406, 0.09912, 0.1875, 0.09375, 0.1875, 0.1196, 0.1406, 0.125, 0.1406, 0.125, 0.1875, 0.1196, 0.1875, 0.1147, 0.1406, 0.1196, 0.1406, 0.1196, 0.1875, 0.1147, 0.1875, 0.1094, 0.1875, 0.1147, 0.1875, 0.1147, 0.2188, 0.1094, 0.2188, 0.104, 0.1875, 0.1094, 0.1875, 0.1094, 0.2188, 0.104, 0.2188, 0.09912, 0.1875, 0.104, 0.1875, 0.104, 0.2188, 0.09912, 0.2188, 0.09375, 0.1875, 0.09912, 0.1875, 0.09912, 0.2188, 0.09375, 0.2188, 0.1196, 0.1875, 0.125, 0.1875, 0.125, 0.2188, 0.1196, 0.2188, 0.1147, 0.1875, 0.1196, 0.1875, 0.1196, 0.2188, 0.1147, 0.2188, 0.1094, 0.2188, 0.1147, 0.2188, 0.1147, 0.2812, 0.1094, 0.2812, 0.104, 0.2188, 0.1094, 0.2188, 0.1094, 0.2812, 0.104, 0.2812, 0.09912, 0.2188, 0.104, 0.2188, 0.104, 0.2812, 0.09912, 0.2812, 0.09375, 0.2188, 0.09912, 0.2188, 0.09912, 0.2812, 0.09375, 0.2812, 0.1196, 0.2188, 0.125, 0.2188, 0.125, 0.2812, 0.1196, 0.2812, 0.1147, 0.2188, 0.1196, 0.2188, 0.1196, 0.2812, 0.1147, 0.2812, 0.1196, 0.03125, 0.1196, 0.1875, 0.1147, 0.1875, 0.1147, 0.03125, 0.1094, 0.03125, 0.1094, 0.1875, 0.104, 0.1875, 0.104, 0.03125, 0.09912, 0.03125, 0.09912, 0.1875, 0.09375, 0.1875, 0.09375, 0.03125, 0.1147, 0.03125, 0.1147, 0.1875, 0.1094, 0.1875, 0.1094, 0.03125, 0.104, 0.03125, 0.104, 0.1875, 0.09912, 0.1875, 0.09912, 0.03125, 0.125, 0.03125, 0.125, 0.1875, 0.1196, 0.1875, 0.1196, 0.03125, 0.04736, 0.4062, 0.04932, 0.4062, 0.04932, 0.375, 0.04736, 0.375, 0.04736, 0.375, 0.04932, 0.375, 0.04932, 0.3125, 0.04736, 0.3125, 0.04736, 0.3125, 0.04932, 0.3125, 0.04932, 0.25, 0.04736, 0.25, 0.04736, 0.25, 0.04932, 0.25, 0.04932, 0.1875, 0.04736, 0.1875, 0.04736, 0.1875, 0.04932, 0.1875, 0.04932, 0.125, 0.04736, 0.125, 0.04736, 0.125, 0.04932, 0.125, 0.04932, 0.0625, 0.04736, 0.0625, 0.04736, 0.0625, 0.04932, 0.0625, 0.04932, 0.03125, 0.04736, 0.03125, 0.04346, 0.4062, 0.04541, 0.4062, 0.04541, 0.375, 0.04346, 0.375, 0.04346, 0.375, 0.04541, 0.375, 0.04541, 0.3125, 0.04346, 0.3125, 0.04346, 0.3125, 0.04541, 0.3125, 0.04541, 0.25, 0.04346, 0.25, 0.04346, 0.25, 0.04541, 0.25, 0.04541, 0.1875, 0.04346, 0.1875, 0.04346, 0.1875, 0.04541, 0.1875, 0.04541, 0.125, 0.04346, 0.125, 0.04346, 0.125, 0.04541, 0.125, 0.04541, 0.0625, 0.04346, 0.0625, 0.04346, 0.0625, 0.04541, 0.0625, 0.04541, 0.03125, 0.04346, 0.03125, 0.04736, 0.375, 0.04541, 0.375, 0.04541, 0.4062, 0.04736, 0.4062, 0.03125, 0.3828, 0.03125, 0.375, 0.04346, 0.375, 0.04346, 0.3828, 0.04736, 0.375, 0.04736, 0.3828, 0.04346, 0.3828, 0.04346, 0.375, 0.1875, 0.03125, 0.1875, 0.1562, 0.1851, 0.1562, 0.1851, 0.03125, 0.1719, 0.03369, 0.1587, 0.03369, 0.1587, 0.03125, 0.1719, 0.03125, 0.1562, 0.1562, 0.1562, 0.03125, 0.1587, 0.03125, 0.1587, 0.1562, 0.1719, 0.1431, 0.1719, 0.03125, 0.1851, 0.03125, 0.1851, 0.1562, 0.1719, 0.1431, 0.1719, 0.03125, 0.1851, 0.03125, 0.1851, 0.1562, 0.1851, 0.03369, 0.1719, 0.03369, 0.1719, 0.03125, 0.1851, 0.03125, 0.1587, 0.1562, 0.1587, 0.03125, 0.1719, 0.03125, 0.1719, 0.1431, 0.1587, 0.1562, 0.1587, 0.03125, 0.1719, 0.03125, 0.1719, 0.1431, 0.04346, 0.375, 0.04736, 0.375, 0.04736, 0.3828, 0.04346, 0.3828, 0.04736, 0.0625, 0.04736, 0.125, 0.04541, 0.125, 0.04541, 0.0625, 0.04736, 0.1875, 0.04736, 0.25, 0.04541, 0.25, 0.04541, 0.1875, 0.04346, 0.3828, 0.03125, 0.3828, 0.03125, 0.375, 0.04346, 0.375, 0.04736, 0.03125, 0.04736, 0.0625, 0.04541, 0.0625, 0.04541, 0.03125, 0.04736, 0.125, 0.04736, 0.1875, 0.04541, 0.1875, 0.04541, 0.125, 0.04736, 0.25, 0.04736, 0.3125, 0.04541, 0.3125, 0.04541, 0.25, 0.03125, 0.0625, 0.04346, 0.0625, 0.04346, 0.125, 0.03125, 0.125, 0.03125, 0.1875, 0.04346, 0.1875, 0.04346, 0.25, 0.03125, 0.25, 0.03125, 0.3125, 0.04346, 0.3125, 0.04346, 0.375, 0.03125, 0.375, 0.03125, 0.03125, 0.04346, 0.03125, 0.04346, 0.0625, 0.03125, 0.0625, 0.03125, 0.125, 0.04346, 0.125, 0.04346, 0.1875, 0.03125, 0.1875, 0.03125, 0.25, 0.04346, 0.25, 0.04346, 0.3125, 0.03125, 0.3125, 0.0625, 0.375, 0.0625, 0.4062, 0.04932, 0.4062, 0.04932, 0.375, 0.0625, 0.3125, 0.0625, 0.375, 0.04932, 0.375, 0.04932, 0.3125, 0.0625, 0.25, 0.0625, 0.3125, 0.04932, 0.3125, 0.04932, 0.25, 0.0625, 0.1875, 0.0625, 0.25, 0.04932, 0.25, 0.04932, 0.1875, 0.0625, 0.125, 0.0625, 0.1875, 0.04932, 0.1875, 0.04932, 0.125, 0.0625, 0.0625, 0.0625, 0.125, 0.04932, 0.125, 0.04932, 0.0625, 0.0625, 0.03125, 0.0625, 0.0625, 0.04932, 0.0625, 0.04932, 0.03125, 0.03125, 0.375, 0.04346, 0.375, 0.04346, 0.4062, 0.03125, 0.4062, 0.04736, 0.3125, 0.04736, 0.375, 0.04541, 0.375, 0.04541, 0.3125, 0.1094, 0.1875, 0.1094, 0.2812, 0.104, 0.2812, 0.104, 0.1875, 0.1147, 0.1875, 0.1147, 0.2812, 0.1094, 0.2812, 0.1094, 0.1875, 0.1196, 0.1875, 0.1196, 0.2812, 0.1147, 0.2812, 0.1147, 0.1875, 0.125, 0.1875, 0.125, 0.2812, 0.1196, 0.2812, 0.1196, 0.1875, 0.09912, 0.1875, 0.09912, 0.2812, 0.09375, 0.2812, 0.09375, 0.1875, 0.104, 0.1875, 0.104, 0.2812, 0.09912, 0.2812, 0.09912, 0.1875, 0.1094, 0.03125, 0.1094, 0.09375, 0.104, 0.09375, 0.104, 0.03125, 0.1147, 0.03125, 0.1147, 0.09375, 0.1094, 0.09375, 0.1094, 0.03125, 0.1196, 0.03125, 0.1196, 0.09375, 0.1147, 0.09375, 0.1147, 0.03125, 0.125, 0.03125, 0.125, 0.09375, 0.1196, 0.09375, 0.1196, 0.03125, 0.09912, 0.03125, 0.09912, 0.09375, 0.09375, 0.09375, 0.09375, 0.03125, 0.104, 0.03125, 0.104, 0.09375, 0.09912, 0.09375, 0.09912, 0.03125, 0.1094, 0.09375, 0.1094, 0.1406, 0.104, 0.1406, 0.104, 0.09375, 0.1147, 0.09375, 0.1147, 0.1406, 0.1094, 0.1406, 0.1094, 0.09375, 0.1196, 0.09375, 0.1196, 0.1406, 0.1147, 0.1406, 0.1147, 0.09375, 0.125, 0.09375, 0.125, 0.1406, 0.1196, 0.1406, 0.1196, 0.09375, 0.09912, 0.09375, 0.09912, 0.1406, 0.09375, 0.1406, 0.09375, 0.09375, 0.104, 0.09375, 0.104, 0.1406, 0.09912, 0.1406, 0.09912, 0.09375, 0.1094, 0.1406, 0.1094, 0.1875, 0.104, 0.1875, 0.104, 0.1406, 0.1147, 0.1406, 0.1147, 0.1875, 0.1094, 0.1875, 0.1094, 0.1406, 0.1196, 0.1406, 0.1196, 0.1875, 0.1147, 0.1875, 0.1147, 0.1406, 0.125, 0.1406, 0.125, 0.1875, 0.1196, 0.1875, 0.1196, 0.1406, 0.09912, 0.1406, 0.09912, 0.1875, 0.09375, 0.1875, 0.09375, 0.1406, 0.104, 0.1406, 0.104, 0.1875, 0.09912, 0.1875, 0.09912, 0.1406, 0.1094, 0.1875, 0.1094, 0.2188, 0.104, 0.2188, 0.104, 0.1875, 0.1147, 0.1875, 0.1147, 0.2188, 0.1094, 0.2188, 0.1094, 0.1875, 0.1196, 0.1875, 0.1196, 0.2188, 0.1147, 0.2188, 0.1147, 0.1875, 0.125, 0.1875, 0.125, 0.2188, 0.1196, 0.2188, 0.1196, 0.1875, 0.09912, 0.1875, 0.09912, 0.2188, 0.09375, 0.2188, 0.09375, 0.1875, 0.104, 0.1875, 0.104, 0.2188, 0.09912, 0.2188, 0.09912, 0.1875, 0.1094, 0.2188, 0.1094, 0.2812, 0.104, 0.2812, 0.104, 0.2188, 0.1147, 0.2188, 0.1147, 0.2812, 0.1094, 0.2812, 0.1094, 0.2188, 0.1196, 0.2188, 0.1196, 0.2812, 0.1147, 0.2812, 0.1147, 0.2188, 0.125, 0.2188, 0.125, 0.2812, 0.1196, 0.2812, 0.1196, 0.2188, 0.09912, 0.2188, 0.09912, 0.2812, 0.09375, 0.2812, 0.09375, 0.2188, 0.104, 0.2188, 0.104, 0.2812, 0.09912, 0.2812, 0.09912, 0.2188, 0.09912, 0.03125, 0.104, 0.03125, 0.104, 0.1875, 0.09912, 0.1875, 0.1094, 0.03125, 0.1147, 0.03125, 0.1147, 0.1875, 0.1094, 0.1875, 0.1196, 0.03125, 0.125, 0.03125, 0.125, 0.1875, 0.1196, 0.1875, 0.104, 0.03125, 0.1094, 0.03125, 0.1094, 0.1875, 0.104, 0.1875, 0.1147, 0.03125, 0.1196, 0.03125, 0.1196, 0.1875, 0.1147, 0.1875, 0.09375, 0.03125, 0.09912, 0.03125, 0.09912, 0.1875, 0.09375, 0.1875, 0.04736, 0.4062, 0.04736, 0.375, 0.04932, 0.375, 0.04932, 0.4062, 0.04736, 0.375, 0.04736, 0.3125, 0.04932, 0.3125, 0.04932, 0.375, 0.04736, 0.3125, 0.04736, 0.25, 0.04932, 0.25, 0.04932, 0.3125, 0.04736, 0.25, 0.04736, 0.1875, 0.04932, 0.1875, 0.04932, 0.25, 0.04736, 0.1875, 0.04736, 0.125, 0.04932, 0.125, 0.04932, 0.1875, 0.04736, 0.125, 0.04736, 0.0625, 0.04932, 0.0625, 0.04932, 0.125, 0.04736, 0.0625, 0.04736, 0.03125, 0.04932, 0.03125, 0.04932, 0.0625, 0.04346, 0.4062, 0.04346, 0.375, 0.04541, 0.375, 0.04541, 0.4062, 0.04346, 0.375, 0.04346, 0.3125, 0.04541, 0.3125, 0.04541, 0.375, 0.04346, 0.3125, 0.04346, 0.25, 0.04541, 0.25, 0.04541, 0.3125, 0.04346, 0.25, 0.04346, 0.1875, 0.04541, 0.1875, 0.04541, 0.25, 0.04346, 0.1875, 0.04346, 0.125, 0.04541, 0.125, 0.04541, 0.1875, 0.04346, 0.125, 0.04346, 0.0625, 0.04541, 0.0625, 0.04541, 0.125, 0.04346, 0.0625, 0.04346, 0.03125, 0.04541, 0.03125, 0.04541, 0.0625, 0.04736, 0.375, 0.04736, 0.4062, 0.04541, 0.4062, 0.04541, 0.375, 0.03125, 0.375, 0.04346, 0.375, 0.04346, 0.3828, 0.03125, 0.3828, 0.04736, 0.3828, 0.04346, 0.3828, 0.04346, 0.375, 0.04736, 0.375, 0.1562, 0.03125, 0.1587, 0.03125, 0.1587, 0.1562, 0.1562, 0.1562, 0.1719, 0.03125, 0.1719, 0.03369, 0.1587, 0.03369, 0.1587, 0.03125, 0.1875, 0.1562, 0.1851, 0.1562, 0.1851, 0.03125, 0.1875, 0.03125, 0.1719, 0.1431, 0.1587, 0.1562, 0.1587, 0.03125, 0.1719, 0.03125, 0.1719, 0.1431, 0.1587, 0.1562, 0.1587, 0.03125, 0.1719, 0.03125, 0.1851, 0.03125, 0.1851, 0.03369, 0.1719, 0.03369, 0.1719, 0.03125, 0.1851, 0.1562, 0.1719, 0.1431, 0.1719, 0.03125, 0.1851, 0.03125, 0.1851, 0.1562, 0.1719, 0.1431, 0.1719, 0.03125, 0.1851, 0.03125, 0.2188, 0.03125, 0.25, 0.03125, 0.25, 0.03906, 0.2188, 0.03906, 0.2188, 0.03906, 0.25, 0.03906, 0.25, 0.04639, 0.2188, 0.04639, 0.2188, 0.04639, 0.25, 0.04639, 0.25, 0.0542, 0.2188, 0.0542, 0.2188, 0.0542, 0.25, 0.0542, 0.25, 0.0625, 0.2188, 0.0625, 0.2188, 0.0625, 0.25, 0.0625, 0.25, 0.07031, 0.2188, 0.07031, 0.2188, 0.07031, 0.25, 0.07031, 0.25, 0.07764, 0.2188, 0.07764, 0.2344, 0.1411, 0.2188, 0.1411, 0.2231, 0.1294, 0.2344, 0.125, 0.2188, 0.07764, 0.25, 0.07764, 0.25, 0.08545, 0.2188, 0.08545, 0.2188, 0.08545, 0.25, 0.08545, 0.25, 0.09375, 0.2188, 0.09375, 0.2344, 0.1562, 0.2236, 0.1519, 0.2188, 0.1411, 0.2344, 0.1411, 0.25, 0.1411, 0.2344, 0.1411, 0.2344, 0.125, 0.2451, 0.1294, 0.2456, 0.1519, 0.2344, 0.1562, 0.2344, 0.1411, 0.25, 0.1411])
me_ms_tent_civilian.materials.append(mat_mt_tent_civilian)
me_ms_tent_civilian.use_remesh_preserve_volume = False
me_ms_tent_civilian.use_remesh_preserve_attributes = False
me_ms_tent_civilian.use_mirror_vertex_groups = False
me_ms_tent_civilian.update()

# ---- objects
ob_ms_tent_civilian = bpy.data.objects.new('MS_Tent_Civilian', me_ms_tent_civilian)

# ---- transforms, parenting, visibility, modifiers, constraints
ob_ms_tent_civilian.location = (0.0, 0.0, 0.0)
ob_ms_tent_civilian.lineart.crease_threshold = 0.0
_m = ob_ms_tent_civilian.modifiers.new('Auto Smooth', 'NODES')
_m.node_group = ng_auto_smooth
_gi = [s.identifier for s in ng_auto_smooth.interface.items_tree if s.item_type == 'SOCKET' and s.in_out == 'INPUT']
_m[_gi[1]] = 1.309  # Angle

# ---- collection membership
col_collection_1.objects.link(ob_ms_tent_civilian)

# ---- scene / render settings (as saved in the file)
scene.frame_start = 1; scene.frame_end = 250; scene.frame_set(1)
scene.render.engine = 'CYCLES'
scene.render.resolution_percentage = 50
scene.render.dither_intensity = 0.0
scene.cycles.use_denoising = False
scene.cycles.samples = 128
scene.cycles.sampling_pattern = 'TABULATED_SOBOL'
scene.cycles.use_adaptive_sampling = False
scene.cycles.use_light_tree = False
scene.cycles.blur_glossy = 0.0
scene.cycles.sample_clamp_indirect = 0.0
scene.view_settings.view_transform = 'Standard'
bpy.context.view_layer.update()

# ---- added for rendering (the .blend has no active camera and no usable light): camera, sun
cam_auto = bpy.data.cameras.new('AutoCamera')
cam_auto.lens = 50.0
cam_auto.sensor_width = 36.0
cam_auto.clip_end = 1000.0
ob_auto_camera = bpy.data.objects.new('AutoCamera', cam_auto)
scene.collection.objects.link(ob_auto_camera)
ob_auto_camera.location = (3.18688, -3.82425, 3.1645)
ob_auto_camera.rotation_euler = (1.09748, -7.21219e-08, 0.694738)
scene.camera = ob_auto_camera
light_auto_sun = bpy.data.lights.new('AutoSun', 'SUN')
light_auto_sun.energy = 3.0
light_auto_sun.angle = 0.0523599
ob_auto_sun = bpy.data.objects.new('AutoSun', light_auto_sun)
scene.collection.objects.link(ob_auto_sun)
ob_auto_sun.rotation_euler = (0.872665, 0.174533, 0.523599)
bpy.context.view_layer.update()
